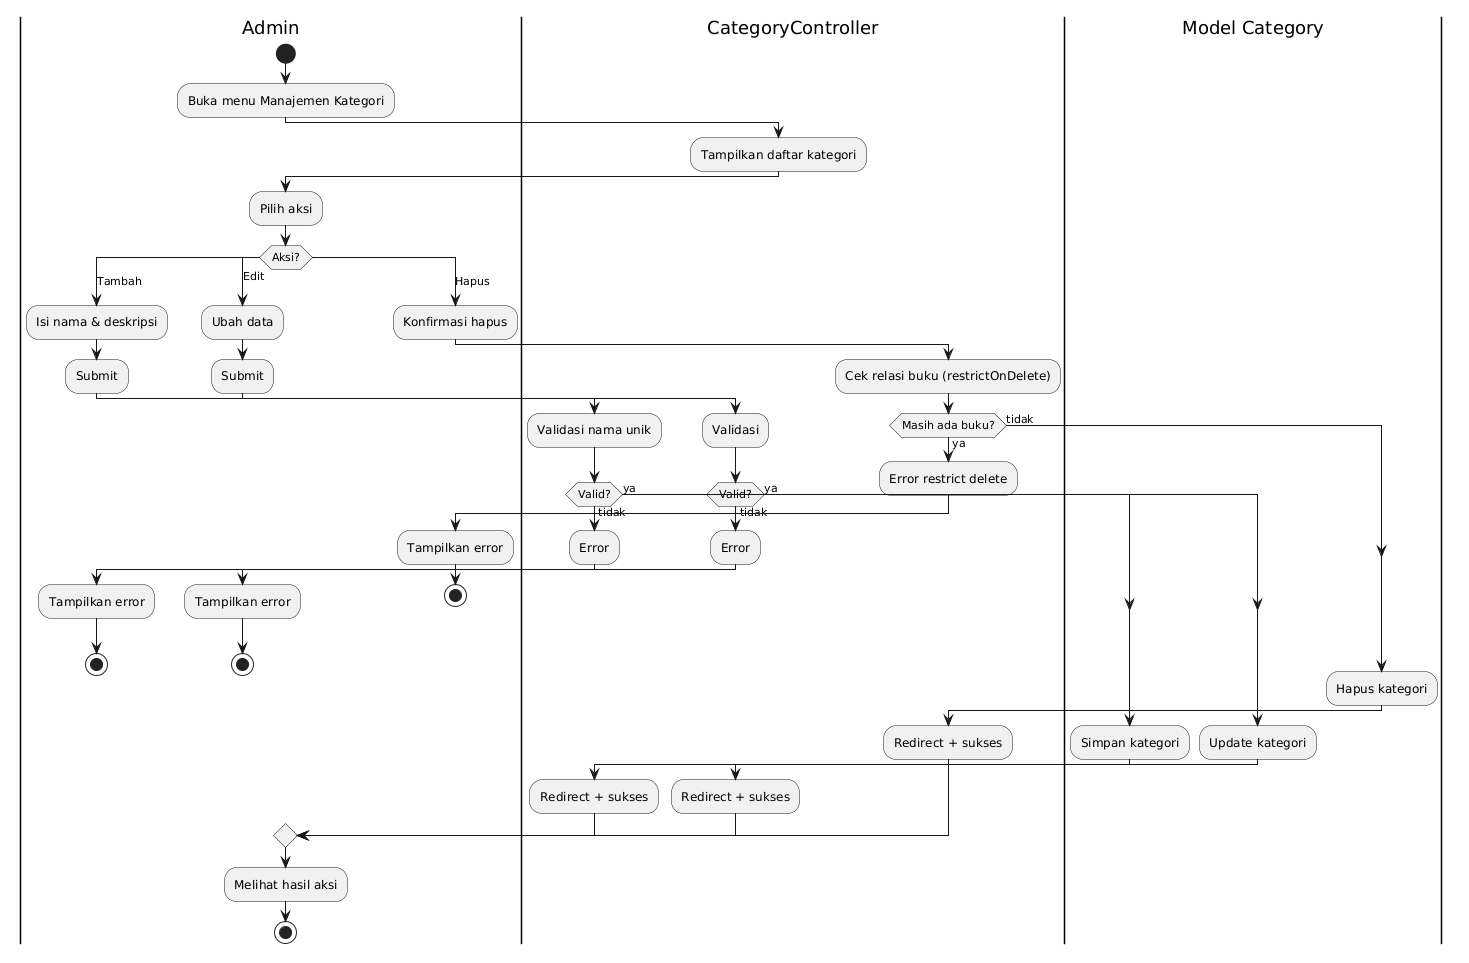

The diagram above was rendered by PlantUML. Its source (embedded in the PNG):
@startuml
|Admin|
start
:Buka menu Manajemen Kategori;

|CategoryController|
:Tampilkan daftar kategori;

|Admin|
:Pilih aksi;

switch (Aksi?)
case (Tambah)
  |Admin|
  :Isi nama & deskripsi;
  :Submit;
  |CategoryController|
  :Validasi nama unik;
  if (Valid?) then (tidak)
    :Error;
    |Admin|
    :Tampilkan error;
    stop
  else (ya)
  endif
  |Model Category|
  :Simpan kategori;
  |CategoryController|
  :Redirect + sukses;

case (Edit)
  |Admin|
  :Ubah data;
  :Submit;
  |CategoryController|
  :Validasi;
  if (Valid?) then (tidak)
    :Error;
    |Admin|
    :Tampilkan error;
    stop
  else (ya)
  endif
  |Model Category|
  :Update kategori;
  |CategoryController|
  :Redirect + sukses;

case (Hapus)
  |Admin|
  :Konfirmasi hapus;
  |CategoryController|
  :Cek relasi buku (restrictOnDelete);
  if (Masih ada buku?) then (ya)
    :Error restrict delete;
    |Admin|
    :Tampilkan error;
    stop
  else (tidak)
  endif
  |Model Category|
  :Hapus kategori;
  |CategoryController|
  :Redirect + sukses;
endswitch

|Admin|
:Melihat hasil aksi;
stop
@enduml